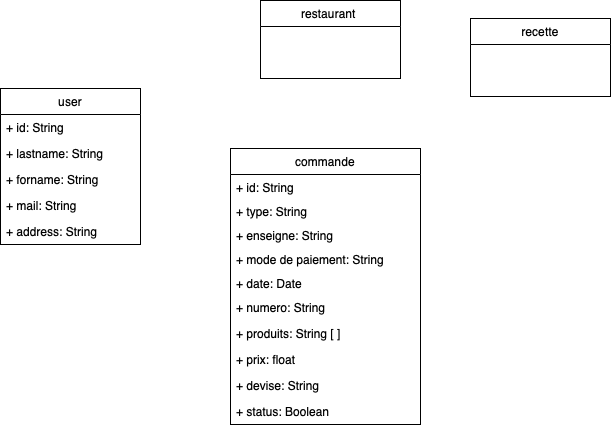

The diagram above was exported from draw.io. Its source (the exported page's mxGraphModel, read from the mxfile embedded in the PNG):
<mxGraphModel dx="946" dy="645" grid="1" gridSize="10" guides="1" tooltips="1" connect="1" arrows="1" fold="1" page="1" pageScale="1" pageWidth="827" pageHeight="1169" math="0" shadow="0">
  <root>
    <mxCell id="0" />
    <mxCell id="1" parent="0" />
    <mxCell id="3FWBkzcn-QdzRh-8f8ql-5" value="user" style="swimlane;fontStyle=0;childLayout=stackLayout;horizontal=1;startSize=26;fillColor=none;horizontalStack=0;resizeParent=1;resizeParentMax=0;resizeLast=0;collapsible=1;marginBottom=0;" parent="1" vertex="1">
      <mxGeometry x="120" y="130" width="140" height="156" as="geometry" />
    </mxCell>
    <mxCell id="3FWBkzcn-QdzRh-8f8ql-7" value="+ id: String" style="text;strokeColor=none;fillColor=none;align=left;verticalAlign=top;spacingLeft=4;spacingRight=4;overflow=hidden;rotatable=0;points=[[0,0.5],[1,0.5]];portConstraint=eastwest;" parent="3FWBkzcn-QdzRh-8f8ql-5" vertex="1">
      <mxGeometry y="26" width="140" height="26" as="geometry" />
    </mxCell>
    <mxCell id="WIHP6k2KXwsYAmqqRA2P-1" value="+ lastname: String" style="text;strokeColor=none;fillColor=none;align=left;verticalAlign=top;spacingLeft=4;spacingRight=4;overflow=hidden;rotatable=0;points=[[0,0.5],[1,0.5]];portConstraint=eastwest;" vertex="1" parent="3FWBkzcn-QdzRh-8f8ql-5">
      <mxGeometry y="52" width="140" height="26" as="geometry" />
    </mxCell>
    <mxCell id="3FWBkzcn-QdzRh-8f8ql-8" value="+ forname: String" style="text;strokeColor=none;fillColor=none;align=left;verticalAlign=top;spacingLeft=4;spacingRight=4;overflow=hidden;rotatable=0;points=[[0,0.5],[1,0.5]];portConstraint=eastwest;" parent="3FWBkzcn-QdzRh-8f8ql-5" vertex="1">
      <mxGeometry y="78" width="140" height="26" as="geometry" />
    </mxCell>
    <mxCell id="3FWBkzcn-QdzRh-8f8ql-9" value="+ mail: String" style="text;strokeColor=none;fillColor=none;align=left;verticalAlign=top;spacingLeft=4;spacingRight=4;overflow=hidden;rotatable=0;points=[[0,0.5],[1,0.5]];portConstraint=eastwest;" parent="3FWBkzcn-QdzRh-8f8ql-5" vertex="1">
      <mxGeometry y="104" width="140" height="26" as="geometry" />
    </mxCell>
    <mxCell id="3FWBkzcn-QdzRh-8f8ql-10" value="+ address: String" style="text;strokeColor=none;fillColor=none;align=left;verticalAlign=top;spacingLeft=4;spacingRight=4;overflow=hidden;rotatable=0;points=[[0,0.5],[1,0.5]];portConstraint=eastwest;" parent="3FWBkzcn-QdzRh-8f8ql-5" vertex="1">
      <mxGeometry y="130" width="140" height="26" as="geometry" />
    </mxCell>
    <mxCell id="wjdTu7iG2o5xmasmIjsv-15" value="restaurant " style="swimlane;fontStyle=0;childLayout=stackLayout;horizontal=1;startSize=26;fillColor=none;horizontalStack=0;resizeParent=1;resizeParentMax=0;resizeLast=0;collapsible=1;marginBottom=0;" parent="1" vertex="1">
      <mxGeometry x="380" y="42" width="140" height="78" as="geometry" />
    </mxCell>
    <mxCell id="wjdTu7iG2o5xmasmIjsv-20" value="recette" style="swimlane;fontStyle=0;childLayout=stackLayout;horizontal=1;startSize=26;fillColor=none;horizontalStack=0;resizeParent=1;resizeParentMax=0;resizeLast=0;collapsible=1;marginBottom=0;" parent="1" vertex="1">
      <mxGeometry x="590" y="60" width="140" height="78" as="geometry" />
    </mxCell>
    <mxCell id="wjdTu7iG2o5xmasmIjsv-21" value="commande" style="swimlane;fontStyle=0;childLayout=stackLayout;horizontal=1;startSize=26;fillColor=none;horizontalStack=0;resizeParent=1;resizeParentMax=0;resizeLast=0;collapsible=1;marginBottom=0;" parent="1" vertex="1">
      <mxGeometry x="350" y="190" width="190" height="276" as="geometry" />
    </mxCell>
    <mxCell id="WIHP6k2KXwsYAmqqRA2P-3" value="+ id: String" style="text;strokeColor=none;fillColor=none;align=left;verticalAlign=top;spacingLeft=4;spacingRight=4;overflow=hidden;rotatable=0;points=[[0,0.5],[1,0.5]];portConstraint=eastwest;" vertex="1" parent="wjdTu7iG2o5xmasmIjsv-21">
      <mxGeometry y="26" width="190" height="24" as="geometry" />
    </mxCell>
    <mxCell id="WIHP6k2KXwsYAmqqRA2P-11" value="+ type: String" style="text;strokeColor=none;fillColor=none;align=left;verticalAlign=top;spacingLeft=4;spacingRight=4;overflow=hidden;rotatable=0;points=[[0,0.5],[1,0.5]];portConstraint=eastwest;" vertex="1" parent="wjdTu7iG2o5xmasmIjsv-21">
      <mxGeometry y="50" width="190" height="24" as="geometry" />
    </mxCell>
    <mxCell id="WIHP6k2KXwsYAmqqRA2P-17" value="+ enseigne: String" style="text;strokeColor=none;fillColor=none;align=left;verticalAlign=top;spacingLeft=4;spacingRight=4;overflow=hidden;rotatable=0;points=[[0,0.5],[1,0.5]];portConstraint=eastwest;" vertex="1" parent="wjdTu7iG2o5xmasmIjsv-21">
      <mxGeometry y="74" width="190" height="24" as="geometry" />
    </mxCell>
    <mxCell id="WIHP6k2KXwsYAmqqRA2P-14" value="+ mode de paiement: String" style="text;strokeColor=none;fillColor=none;align=left;verticalAlign=top;spacingLeft=4;spacingRight=4;overflow=hidden;rotatable=0;points=[[0,0.5],[1,0.5]];portConstraint=eastwest;" vertex="1" parent="wjdTu7iG2o5xmasmIjsv-21">
      <mxGeometry y="98" width="190" height="24" as="geometry" />
    </mxCell>
    <mxCell id="WIHP6k2KXwsYAmqqRA2P-13" value="+ date: Date" style="text;strokeColor=none;fillColor=none;align=left;verticalAlign=top;spacingLeft=4;spacingRight=4;overflow=hidden;rotatable=0;points=[[0,0.5],[1,0.5]];portConstraint=eastwest;" vertex="1" parent="wjdTu7iG2o5xmasmIjsv-21">
      <mxGeometry y="122" width="190" height="24" as="geometry" />
    </mxCell>
    <mxCell id="WIHP6k2KXwsYAmqqRA2P-4" value="+ numero: String" style="text;strokeColor=none;fillColor=none;align=left;verticalAlign=top;spacingLeft=4;spacingRight=4;overflow=hidden;rotatable=0;points=[[0,0.5],[1,0.5]];portConstraint=eastwest;" vertex="1" parent="wjdTu7iG2o5xmasmIjsv-21">
      <mxGeometry y="146" width="190" height="26" as="geometry" />
    </mxCell>
    <mxCell id="WIHP6k2KXwsYAmqqRA2P-5" value="+ produits: String [ ]" style="text;strokeColor=none;fillColor=none;align=left;verticalAlign=top;spacingLeft=4;spacingRight=4;overflow=hidden;rotatable=0;points=[[0,0.5],[1,0.5]];portConstraint=eastwest;" vertex="1" parent="wjdTu7iG2o5xmasmIjsv-21">
      <mxGeometry y="172" width="190" height="26" as="geometry" />
    </mxCell>
    <mxCell id="WIHP6k2KXwsYAmqqRA2P-6" value="+ prix: float" style="text;strokeColor=none;fillColor=none;align=left;verticalAlign=top;spacingLeft=4;spacingRight=4;overflow=hidden;rotatable=0;points=[[0,0.5],[1,0.5]];portConstraint=eastwest;" vertex="1" parent="wjdTu7iG2o5xmasmIjsv-21">
      <mxGeometry y="198" width="190" height="26" as="geometry" />
    </mxCell>
    <mxCell id="WIHP6k2KXwsYAmqqRA2P-7" value="+ devise: String" style="text;strokeColor=none;fillColor=none;align=left;verticalAlign=top;spacingLeft=4;spacingRight=4;overflow=hidden;rotatable=0;points=[[0,0.5],[1,0.5]];portConstraint=eastwest;" vertex="1" parent="wjdTu7iG2o5xmasmIjsv-21">
      <mxGeometry y="224" width="190" height="26" as="geometry" />
    </mxCell>
    <mxCell id="WIHP6k2KXwsYAmqqRA2P-9" value="+ status: Boolean" style="text;strokeColor=none;fillColor=none;align=left;verticalAlign=top;spacingLeft=4;spacingRight=4;overflow=hidden;rotatable=0;points=[[0,0.5],[1,0.5]];portConstraint=eastwest;" vertex="1" parent="wjdTu7iG2o5xmasmIjsv-21">
      <mxGeometry y="250" width="190" height="26" as="geometry" />
    </mxCell>
  </root>
</mxGraphModel>